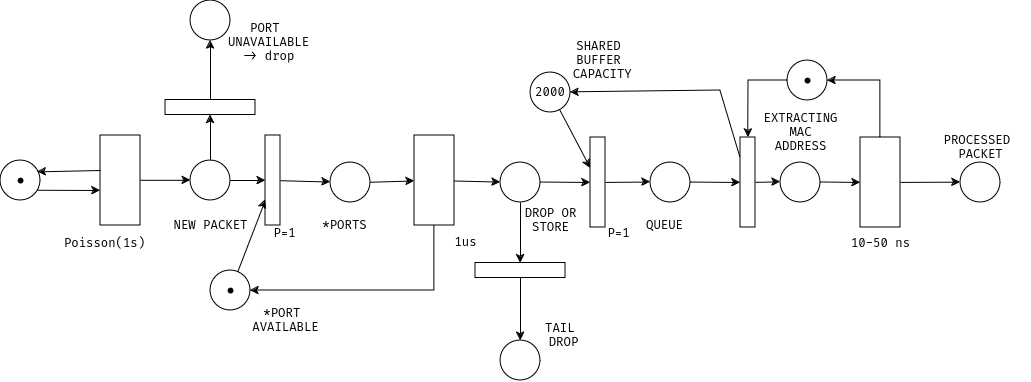

The diagram above was exported from draw.io. Its source (the exported page's mxGraphModel, read from the mxfile embedded in the PNG):
<mxGraphModel dx="348" dy="589" grid="1" gridSize="10" guides="1" tooltips="1" connect="1" arrows="0" fold="1" page="1" pageScale="1" pageWidth="827" pageHeight="1169" math="0" shadow="0">
  <root>
    <mxCell id="0" />
    <mxCell id="1" parent="0" />
    <mxCell id="0sNgB5W1Smp9vC3g5agu-4" value="" style="ellipse;whiteSpace=wrap;html=1;aspect=fixed;" parent="1" vertex="1">
      <mxGeometry y="270" width="40" height="40" as="geometry" />
    </mxCell>
    <mxCell id="0sNgB5W1Smp9vC3g5agu-5" value="" style="shape=waypoint;sketch=0;fillStyle=solid;size=6;pointerEvents=1;points=[];fillColor=none;resizable=0;rotatable=0;perimeter=centerPerimeter;snapToPoint=1;" parent="1" vertex="1">
      <mxGeometry x="10" y="280" width="20" height="20" as="geometry" />
    </mxCell>
    <mxCell id="0sNgB5W1Smp9vC3g5agu-6" value="" style="rounded=0;whiteSpace=wrap;html=1;" parent="1" vertex="1">
      <mxGeometry x="100" y="245" width="40" height="90" as="geometry" />
    </mxCell>
    <mxCell id="0sNgB5W1Smp9vC3g5agu-11" value="" style="endArrow=classic;html=1;rounded=0;exitX=0.92;exitY=0.744;exitDx=0;exitDy=0;exitPerimeter=0;" parent="1" source="0sNgB5W1Smp9vC3g5agu-4" edge="1">
      <mxGeometry width="50" height="50" relative="1" as="geometry">
        <mxPoint x="40" y="300" as="sourcePoint" />
        <mxPoint x="100" y="300" as="targetPoint" />
      </mxGeometry>
    </mxCell>
    <mxCell id="0sNgB5W1Smp9vC3g5agu-13" value="" style="endArrow=classic;html=1;rounded=0;entryX=0.926;entryY=0.284;entryDx=0;entryDy=0;entryPerimeter=0;" parent="1" target="0sNgB5W1Smp9vC3g5agu-4" edge="1">
      <mxGeometry width="50" height="50" relative="1" as="geometry">
        <mxPoint x="100" y="280" as="sourcePoint" />
        <mxPoint x="40" y="280" as="targetPoint" />
      </mxGeometry>
    </mxCell>
    <mxCell id="0sNgB5W1Smp9vC3g5agu-15" value="" style="ellipse;whiteSpace=wrap;html=1;aspect=fixed;" parent="1" vertex="1">
      <mxGeometry x="190" y="270" width="40" height="40" as="geometry" />
    </mxCell>
    <mxCell id="0sNgB5W1Smp9vC3g5agu-16" value="" style="endArrow=classic;html=1;rounded=0;" parent="1" edge="1">
      <mxGeometry width="50" height="50" relative="1" as="geometry">
        <mxPoint x="140" y="289.8" as="sourcePoint" />
        <mxPoint x="190" y="289.8" as="targetPoint" />
      </mxGeometry>
    </mxCell>
    <mxCell id="0sNgB5W1Smp9vC3g5agu-22" value="" style="ellipse;whiteSpace=wrap;html=1;aspect=fixed;" parent="1" vertex="1">
      <mxGeometry x="330" y="272" width="40" height="40" as="geometry" />
    </mxCell>
    <mxCell id="0sNgB5W1Smp9vC3g5agu-23" value="&lt;div&gt;2000&lt;/div&gt;" style="ellipse;whiteSpace=wrap;html=1;aspect=fixed;" parent="1" vertex="1">
      <mxGeometry x="530" y="182" width="40" height="40" as="geometry" />
    </mxCell>
    <mxCell id="0sNgB5W1Smp9vC3g5agu-24" value="" style="ellipse;whiteSpace=wrap;html=1;aspect=fixed;" parent="1" vertex="1">
      <mxGeometry x="650" y="272" width="40" height="40" as="geometry" />
    </mxCell>
    <mxCell id="0sNgB5W1Smp9vC3g5agu-25" value="" style="ellipse;whiteSpace=wrap;html=1;aspect=fixed;" parent="1" vertex="1">
      <mxGeometry x="787" y="170" width="40" height="40" as="geometry" />
    </mxCell>
    <mxCell id="0sNgB5W1Smp9vC3g5agu-26" value="" style="ellipse;whiteSpace=wrap;html=1;aspect=fixed;" parent="1" vertex="1">
      <mxGeometry x="780" y="272" width="40" height="40" as="geometry" />
    </mxCell>
    <mxCell id="0sNgB5W1Smp9vC3g5agu-27" value="" style="ellipse;whiteSpace=wrap;html=1;aspect=fixed;" parent="1" vertex="1">
      <mxGeometry x="960" y="272" width="40" height="40" as="geometry" />
    </mxCell>
    <mxCell id="0sNgB5W1Smp9vC3g5agu-30" value="" style="rounded=0;whiteSpace=wrap;html=1;" parent="1" vertex="1">
      <mxGeometry x="265" y="245" width="15" height="90" as="geometry" />
    </mxCell>
    <mxCell id="0sNgB5W1Smp9vC3g5agu-34" value="" style="rounded=0;whiteSpace=wrap;html=1;" parent="1" vertex="1">
      <mxGeometry x="860" y="247" width="40" height="90" as="geometry" />
    </mxCell>
    <mxCell id="0sNgB5W1Smp9vC3g5agu-35" value="" style="endArrow=classic;html=1;rounded=0;" parent="1" source="0sNgB5W1Smp9vC3g5agu-15" target="0sNgB5W1Smp9vC3g5agu-30" edge="1">
      <mxGeometry width="50" height="50" relative="1" as="geometry">
        <mxPoint x="150" y="299.8" as="sourcePoint" />
        <mxPoint x="200" y="299.8" as="targetPoint" />
      </mxGeometry>
    </mxCell>
    <mxCell id="0sNgB5W1Smp9vC3g5agu-36" value="" style="endArrow=classic;html=1;rounded=0;" parent="1" source="0sNgB5W1Smp9vC3g5agu-30" target="0sNgB5W1Smp9vC3g5agu-22" edge="1">
      <mxGeometry width="50" height="50" relative="1" as="geometry">
        <mxPoint x="160" y="309.8" as="sourcePoint" />
        <mxPoint x="210" y="309.8" as="targetPoint" />
      </mxGeometry>
    </mxCell>
    <mxCell id="0sNgB5W1Smp9vC3g5agu-40" value="" style="rounded=0;whiteSpace=wrap;html=1;" parent="1" vertex="1">
      <mxGeometry x="590" y="247" width="15" height="90" as="geometry" />
    </mxCell>
    <mxCell id="0sNgB5W1Smp9vC3g5agu-41" value="" style="rounded=0;whiteSpace=wrap;html=1;" parent="1" vertex="1">
      <mxGeometry x="740" y="247" width="15" height="90" as="geometry" />
    </mxCell>
    <mxCell id="0sNgB5W1Smp9vC3g5agu-43" value="" style="endArrow=classic;html=1;rounded=0;" parent="1" source="0sNgB5W1Smp9vC3g5agu-23" target="0sNgB5W1Smp9vC3g5agu-40" edge="1">
      <mxGeometry width="50" height="50" relative="1" as="geometry">
        <mxPoint x="520" y="302" as="sourcePoint" />
        <mxPoint x="600" y="302" as="targetPoint" />
      </mxGeometry>
    </mxCell>
    <mxCell id="0sNgB5W1Smp9vC3g5agu-44" value="" style="endArrow=classic;html=1;rounded=0;" parent="1" source="0sNgB5W1Smp9vC3g5agu-40" target="0sNgB5W1Smp9vC3g5agu-24" edge="1">
      <mxGeometry width="50" height="50" relative="1" as="geometry">
        <mxPoint x="569" y="230" as="sourcePoint" />
        <mxPoint x="600" y="288" as="targetPoint" />
      </mxGeometry>
    </mxCell>
    <mxCell id="0sNgB5W1Smp9vC3g5agu-45" value="" style="endArrow=classic;html=1;rounded=0;" parent="1" source="0sNgB5W1Smp9vC3g5agu-25" target="0sNgB5W1Smp9vC3g5agu-41" edge="1">
      <mxGeometry width="50" height="50" relative="1" as="geometry">
        <mxPoint x="615" y="302" as="sourcePoint" />
        <mxPoint x="660" y="302" as="targetPoint" />
        <Array as="points">
          <mxPoint x="748" y="190" />
        </Array>
      </mxGeometry>
    </mxCell>
    <mxCell id="0sNgB5W1Smp9vC3g5agu-46" value="" style="endArrow=classic;html=1;rounded=0;" parent="1" source="0sNgB5W1Smp9vC3g5agu-24" target="0sNgB5W1Smp9vC3g5agu-41" edge="1">
      <mxGeometry width="50" height="50" relative="1" as="geometry">
        <mxPoint x="625" y="312" as="sourcePoint" />
        <mxPoint x="670" y="312" as="targetPoint" />
      </mxGeometry>
    </mxCell>
    <mxCell id="0sNgB5W1Smp9vC3g5agu-47" value="" style="endArrow=classic;html=1;rounded=0;" parent="1" source="0sNgB5W1Smp9vC3g5agu-41" target="0sNgB5W1Smp9vC3g5agu-26" edge="1">
      <mxGeometry width="50" height="50" relative="1" as="geometry">
        <mxPoint x="635" y="322" as="sourcePoint" />
        <mxPoint x="680" y="322" as="targetPoint" />
      </mxGeometry>
    </mxCell>
    <mxCell id="0sNgB5W1Smp9vC3g5agu-48" value="" style="endArrow=classic;html=1;rounded=0;" parent="1" source="0sNgB5W1Smp9vC3g5agu-26" target="0sNgB5W1Smp9vC3g5agu-34" edge="1">
      <mxGeometry width="50" height="50" relative="1" as="geometry">
        <mxPoint x="645" y="332" as="sourcePoint" />
        <mxPoint x="690" y="332" as="targetPoint" />
      </mxGeometry>
    </mxCell>
    <mxCell id="0sNgB5W1Smp9vC3g5agu-49" value="" style="endArrow=classic;html=1;rounded=0;" parent="1" source="0sNgB5W1Smp9vC3g5agu-34" target="0sNgB5W1Smp9vC3g5agu-27" edge="1">
      <mxGeometry width="50" height="50" relative="1" as="geometry">
        <mxPoint x="870" y="292" as="sourcePoint" />
        <mxPoint x="700" y="342" as="targetPoint" />
      </mxGeometry>
    </mxCell>
    <mxCell id="0sNgB5W1Smp9vC3g5agu-51" value="" style="endArrow=classic;html=1;rounded=0;" parent="1" source="0sNgB5W1Smp9vC3g5agu-34" target="0sNgB5W1Smp9vC3g5agu-25" edge="1">
      <mxGeometry width="50" height="50" relative="1" as="geometry">
        <mxPoint x="675" y="362" as="sourcePoint" />
        <mxPoint x="720" y="362" as="targetPoint" />
        <Array as="points">
          <mxPoint x="880" y="190" />
        </Array>
      </mxGeometry>
    </mxCell>
    <mxCell id="0sNgB5W1Smp9vC3g5agu-54" value="" style="shape=waypoint;sketch=0;fillStyle=solid;size=6;pointerEvents=1;points=[];fillColor=none;resizable=0;rotatable=0;perimeter=centerPerimeter;snapToPoint=1;" parent="1" vertex="1">
      <mxGeometry x="797" y="180" width="20" height="20" as="geometry" />
    </mxCell>
    <mxCell id="0sNgB5W1Smp9vC3g5agu-55" value="Poisson(1s)" style="text;html=1;align=center;verticalAlign=middle;resizable=0;points=[];autosize=1;strokeColor=none;fillColor=none;" parent="1" vertex="1">
      <mxGeometry x="54" y="338" width="100" height="30" as="geometry" />
    </mxCell>
    <mxCell id="0sNgB5W1Smp9vC3g5agu-56" value="NEW PACKET" style="text;html=1;align=center;verticalAlign=middle;resizable=0;points=[];autosize=1;strokeColor=none;fillColor=none;" parent="1" vertex="1">
      <mxGeometry x="160" y="320" width="100" height="30" as="geometry" />
    </mxCell>
    <mxCell id="0sNgB5W1Smp9vC3g5agu-57" value="*PORTS" style="text;html=1;align=center;verticalAlign=middle;resizable=0;points=[];autosize=1;strokeColor=none;fillColor=none;" parent="1" vertex="1">
      <mxGeometry x="309" y="320" width="70" height="30" as="geometry" />
    </mxCell>
    <mxCell id="0sNgB5W1Smp9vC3g5agu-58" value="&lt;div&gt;SHARED&lt;br&gt;&lt;/div&gt;&lt;div&gt;BUFFER&lt;/div&gt;&lt;div&gt;&amp;nbsp;CAPACITY&lt;/div&gt;" style="text;html=1;align=center;verticalAlign=middle;resizable=0;points=[];autosize=1;strokeColor=none;fillColor=none;" parent="1" vertex="1">
      <mxGeometry x="552.5" y="140" width="90" height="60" as="geometry" />
    </mxCell>
    <mxCell id="0sNgB5W1Smp9vC3g5agu-59" value="&lt;div&gt;QUEUE&lt;/div&gt;" style="text;html=1;align=center;verticalAlign=middle;resizable=0;points=[];autosize=1;strokeColor=none;fillColor=none;" parent="1" vertex="1">
      <mxGeometry x="634" y="320" width="60" height="30" as="geometry" />
    </mxCell>
    <mxCell id="0sNgB5W1Smp9vC3g5agu-60" value="&lt;div&gt;EXTRACTING &lt;br&gt;&lt;/div&gt;&lt;div&gt;MAC&lt;/div&gt;&lt;div&gt;ADDRESS&lt;br&gt;&lt;/div&gt;" style="text;html=1;align=center;verticalAlign=middle;resizable=0;points=[];autosize=1;strokeColor=none;fillColor=none;" parent="1" vertex="1">
      <mxGeometry x="750" y="212" width="100" height="60" as="geometry" />
    </mxCell>
    <mxCell id="0sNgB5W1Smp9vC3g5agu-61" value="&lt;div&gt;PROCESSED&amp;nbsp;&lt;/div&gt;&lt;div&gt;PACKET&lt;/div&gt;" style="text;html=1;align=center;verticalAlign=middle;resizable=0;points=[];autosize=1;strokeColor=none;fillColor=none;" parent="1" vertex="1">
      <mxGeometry x="930" y="237" width="100" height="40" as="geometry" />
    </mxCell>
    <mxCell id="0z1Itpo5sHVwQugByW37-1" value="" style="ellipse;whiteSpace=wrap;html=1;aspect=fixed;" parent="1" vertex="1">
      <mxGeometry x="210" y="380" width="40" height="40" as="geometry" />
    </mxCell>
    <mxCell id="0z1Itpo5sHVwQugByW37-2" value="" style="shape=waypoint;sketch=0;fillStyle=solid;size=6;pointerEvents=1;points=[];fillColor=none;resizable=0;rotatable=0;perimeter=centerPerimeter;snapToPoint=1;" parent="1" vertex="1">
      <mxGeometry x="220" y="390" width="20" height="20" as="geometry" />
    </mxCell>
    <mxCell id="0z1Itpo5sHVwQugByW37-4" value="" style="endArrow=classic;html=1;rounded=0;" parent="1" source="0z1Itpo5sHVwQugByW37-1" target="0sNgB5W1Smp9vC3g5agu-30" edge="1">
      <mxGeometry width="50" height="50" relative="1" as="geometry">
        <mxPoint x="490" y="310" as="sourcePoint" />
        <mxPoint x="540" y="260" as="targetPoint" />
        <Array as="points" />
      </mxGeometry>
    </mxCell>
    <mxCell id="0z1Itpo5sHVwQugByW37-9" value="" style="rounded=0;whiteSpace=wrap;html=1;" parent="1" vertex="1">
      <mxGeometry x="414" y="245" width="40" height="90" as="geometry" />
    </mxCell>
    <mxCell id="0z1Itpo5sHVwQugByW37-10" value="" style="endArrow=classic;html=1;rounded=0;" parent="1" source="0sNgB5W1Smp9vC3g5agu-22" target="0z1Itpo5sHVwQugByW37-9" edge="1">
      <mxGeometry width="50" height="50" relative="1" as="geometry">
        <mxPoint x="490" y="310" as="sourcePoint" />
        <mxPoint x="540" y="260" as="targetPoint" />
      </mxGeometry>
    </mxCell>
    <mxCell id="0z1Itpo5sHVwQugByW37-11" value="" style="endArrow=classic;html=1;rounded=0;" parent="1" source="0z1Itpo5sHVwQugByW37-9" target="0z1Itpo5sHVwQugByW37-1" edge="1">
      <mxGeometry width="50" height="50" relative="1" as="geometry">
        <mxPoint x="490" y="310" as="sourcePoint" />
        <mxPoint x="540" y="260" as="targetPoint" />
        <Array as="points">
          <mxPoint x="434" y="400" />
        </Array>
      </mxGeometry>
    </mxCell>
    <mxCell id="0z1Itpo5sHVwQugByW37-12" value="&lt;div&gt;*PORT&amp;nbsp;&lt;/div&gt;&lt;div&gt;AVAILABLE&lt;/div&gt;" style="text;html=1;align=center;verticalAlign=middle;resizable=0;points=[];autosize=1;strokeColor=none;fillColor=none;" parent="1" vertex="1">
      <mxGeometry x="240" y="410" width="90" height="40" as="geometry" />
    </mxCell>
    <mxCell id="0z1Itpo5sHVwQugByW37-13" value="" style="ellipse;whiteSpace=wrap;html=1;aspect=fixed;" parent="1" vertex="1">
      <mxGeometry x="500" y="272" width="40" height="40" as="geometry" />
    </mxCell>
    <mxCell id="0z1Itpo5sHVwQugByW37-14" value="" style="endArrow=classic;html=1;rounded=0;" parent="1" source="0z1Itpo5sHVwQugByW37-9" target="0z1Itpo5sHVwQugByW37-13" edge="1">
      <mxGeometry width="50" height="50" relative="1" as="geometry">
        <mxPoint x="490" y="310" as="sourcePoint" />
        <mxPoint x="540" y="260" as="targetPoint" />
      </mxGeometry>
    </mxCell>
    <mxCell id="0z1Itpo5sHVwQugByW37-15" value="" style="endArrow=classic;html=1;rounded=0;" parent="1" source="0z1Itpo5sHVwQugByW37-13" target="0sNgB5W1Smp9vC3g5agu-40" edge="1">
      <mxGeometry width="50" height="50" relative="1" as="geometry">
        <mxPoint x="464" y="301" as="sourcePoint" />
        <mxPoint x="510" y="302" as="targetPoint" />
      </mxGeometry>
    </mxCell>
    <mxCell id="0z1Itpo5sHVwQugByW37-16" value="P=1" style="text;html=1;align=center;verticalAlign=middle;resizable=0;points=[];autosize=1;strokeColor=none;fillColor=none;" parent="1" vertex="1">
      <mxGeometry x="259" y="328" width="50" height="30" as="geometry" />
    </mxCell>
    <mxCell id="0z1Itpo5sHVwQugByW37-17" value="P=1" style="text;html=1;align=center;verticalAlign=middle;resizable=0;points=[];autosize=1;strokeColor=none;fillColor=none;" parent="1" vertex="1">
      <mxGeometry x="592.5" y="328" width="50" height="30" as="geometry" />
    </mxCell>
    <mxCell id="0z1Itpo5sHVwQugByW37-18" value="" style="rounded=0;whiteSpace=wrap;html=1;rotation=90;" parent="1" vertex="1">
      <mxGeometry x="512.5" y="335" width="15" height="90" as="geometry" />
    </mxCell>
    <mxCell id="0z1Itpo5sHVwQugByW37-19" value="" style="endArrow=classic;html=1;rounded=0;" parent="1" source="0z1Itpo5sHVwQugByW37-13" target="0z1Itpo5sHVwQugByW37-18" edge="1">
      <mxGeometry width="50" height="50" relative="1" as="geometry">
        <mxPoint x="490" y="380" as="sourcePoint" />
        <mxPoint x="540" y="330" as="targetPoint" />
      </mxGeometry>
    </mxCell>
    <mxCell id="0z1Itpo5sHVwQugByW37-20" value="&lt;div&gt;DROP OR&lt;/div&gt;&lt;div&gt;STORE&lt;br&gt;&lt;/div&gt;" style="text;html=1;align=center;verticalAlign=middle;resizable=0;points=[];autosize=1;strokeColor=none;fillColor=none;" parent="1" vertex="1">
      <mxGeometry x="510" y="310" width="80" height="40" as="geometry" />
    </mxCell>
    <mxCell id="0z1Itpo5sHVwQugByW37-21" value="" style="ellipse;whiteSpace=wrap;html=1;aspect=fixed;" parent="1" vertex="1">
      <mxGeometry x="500" y="450" width="40" height="40" as="geometry" />
    </mxCell>
    <mxCell id="0z1Itpo5sHVwQugByW37-22" value="" style="endArrow=classic;html=1;rounded=0;" parent="1" source="0z1Itpo5sHVwQugByW37-18" target="0z1Itpo5sHVwQugByW37-21" edge="1">
      <mxGeometry width="50" height="50" relative="1" as="geometry">
        <mxPoint x="580" y="390" as="sourcePoint" />
        <mxPoint x="580" y="451" as="targetPoint" />
      </mxGeometry>
    </mxCell>
    <mxCell id="0z1Itpo5sHVwQugByW37-23" value="&lt;div&gt;TAIL&amp;nbsp;&lt;/div&gt;&lt;div&gt;DROP&lt;/div&gt;" style="text;html=1;align=center;verticalAlign=middle;resizable=0;points=[];autosize=1;strokeColor=none;fillColor=none;" parent="1" vertex="1">
      <mxGeometry x="532.5" y="425" width="60" height="40" as="geometry" />
    </mxCell>
    <mxCell id="0z1Itpo5sHVwQugByW37-24" value="1us" style="text;html=1;align=center;verticalAlign=middle;resizable=0;points=[];autosize=1;strokeColor=none;fillColor=none;" parent="1" vertex="1">
      <mxGeometry x="440" y="337" width="50" height="30" as="geometry" />
    </mxCell>
    <mxCell id="0z1Itpo5sHVwQugByW37-25" value="10-50 ns" style="text;html=1;align=center;verticalAlign=middle;resizable=0;points=[];autosize=1;strokeColor=none;fillColor=none;" parent="1" vertex="1">
      <mxGeometry x="840" y="338" width="80" height="30" as="geometry" />
    </mxCell>
    <mxCell id="0z1Itpo5sHVwQugByW37-26" value="" style="rounded=0;whiteSpace=wrap;html=1;rotation=90;" parent="1" vertex="1">
      <mxGeometry x="202.5" y="172" width="15" height="90" as="geometry" />
    </mxCell>
    <mxCell id="0z1Itpo5sHVwQugByW37-27" value="&lt;div&gt;PORT&amp;nbsp;&lt;/div&gt;&lt;div&gt;UNAVAILABLE&lt;br&gt;-&amp;gt; drop&lt;br&gt;&lt;/div&gt;" style="text;html=1;align=center;verticalAlign=middle;resizable=0;points=[];autosize=1;strokeColor=none;fillColor=none;" parent="1" vertex="1">
      <mxGeometry x="217.5" y="122" width="100" height="60" as="geometry" />
    </mxCell>
    <mxCell id="0z1Itpo5sHVwQugByW37-28" value="" style="ellipse;whiteSpace=wrap;html=1;aspect=fixed;" parent="1" vertex="1">
      <mxGeometry x="190" y="110" width="40" height="40" as="geometry" />
    </mxCell>
    <mxCell id="0z1Itpo5sHVwQugByW37-29" value="" style="endArrow=classic;html=1;rounded=0;" parent="1" source="0z1Itpo5sHVwQugByW37-26" target="0z1Itpo5sHVwQugByW37-28" edge="1">
      <mxGeometry width="50" height="50" relative="1" as="geometry">
        <mxPoint x="404" y="122" as="sourcePoint" />
        <mxPoint x="404" y="183" as="targetPoint" />
      </mxGeometry>
    </mxCell>
    <mxCell id="0z1Itpo5sHVwQugByW37-31" value="" style="endArrow=classic;html=1;rounded=0;" parent="1" source="0sNgB5W1Smp9vC3g5agu-15" target="0z1Itpo5sHVwQugByW37-26" edge="1">
      <mxGeometry width="50" height="50" relative="1" as="geometry">
        <mxPoint x="460" y="370" as="sourcePoint" />
        <mxPoint x="510" y="320" as="targetPoint" />
      </mxGeometry>
    </mxCell>
    <mxCell id="nyelZnmbN7B7OGTITrv3-1" value="" style="endArrow=classic;html=1;rounded=0;" edge="1" parent="1" source="0sNgB5W1Smp9vC3g5agu-41" target="0sNgB5W1Smp9vC3g5agu-23">
      <mxGeometry width="50" height="50" relative="1" as="geometry">
        <mxPoint x="630" y="420" as="sourcePoint" />
        <mxPoint x="680" y="370" as="targetPoint" />
        <Array as="points">
          <mxPoint x="720" y="200" />
        </Array>
      </mxGeometry>
    </mxCell>
  </root>
</mxGraphModel>